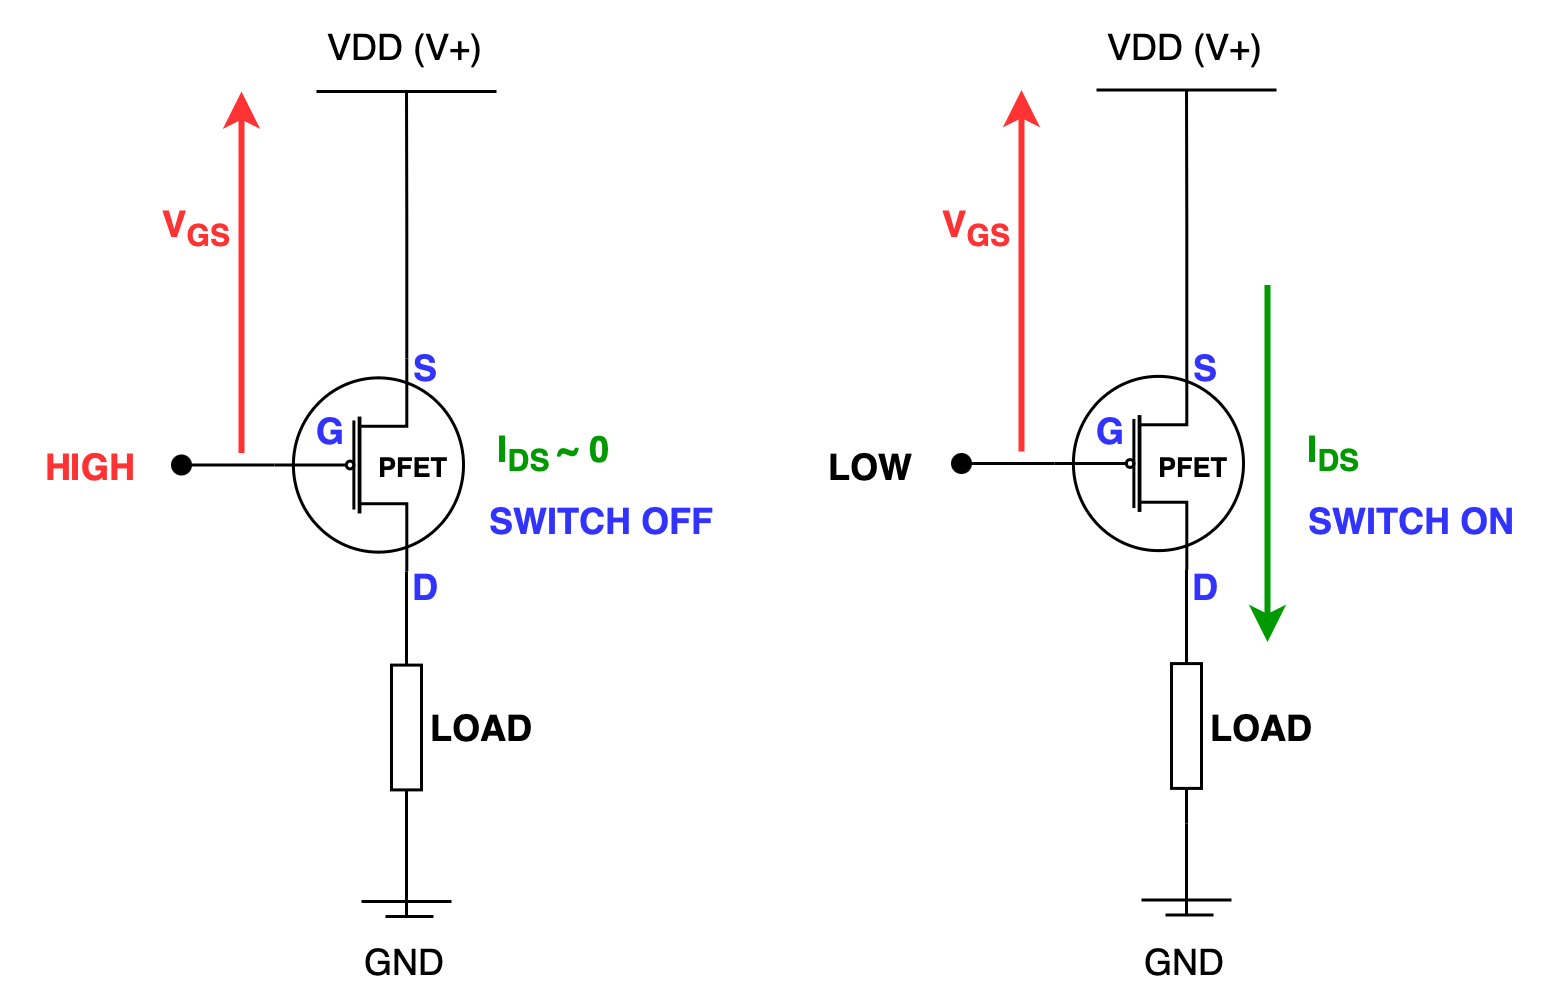

The diagram above was exported from draw.io. Its source (the exported page's mxGraphModel, read from the mxfile embedded in the PNG):
<mxGraphModel dx="2261" dy="779" grid="1" gridSize="10" guides="1" tooltips="1" connect="1" arrows="1" fold="1" page="1" pageScale="1" pageWidth="827" pageHeight="1169" math="0" shadow="0">
  <root>
    <mxCell id="0" />
    <mxCell id="1" parent="0" />
    <mxCell id="RZWN4V4hxaq9JusKRjjO-70" style="edgeStyle=orthogonalEdgeStyle;rounded=0;orthogonalLoop=1;jettySize=auto;html=1;exitX=0;exitY=0.5;exitDx=0;exitDy=0;exitPerimeter=0;endArrow=oval;endFill=1;" edge="1" parent="1" source="RZWN4V4hxaq9JusKRjjO-28">
      <mxGeometry relative="1" as="geometry">
        <mxPoint x="-40" y="285" as="targetPoint" />
      </mxGeometry>
    </mxCell>
    <mxCell id="RZWN4V4hxaq9JusKRjjO-75" style="edgeStyle=orthogonalEdgeStyle;rounded=0;orthogonalLoop=1;jettySize=auto;html=1;exitX=0.7;exitY=0;exitDx=0;exitDy=0;exitPerimeter=0;entryX=0.5;entryY=1;entryDx=0;entryDy=0;endArrow=none;startFill=0;" edge="1" parent="1" source="RZWN4V4hxaq9JusKRjjO-28" target="RZWN4V4hxaq9JusKRjjO-59">
      <mxGeometry relative="1" as="geometry" />
    </mxCell>
    <mxCell id="RZWN4V4hxaq9JusKRjjO-28" value="" style="verticalLabelPosition=bottom;shadow=0;dashed=0;align=center;html=1;verticalAlign=top;shape=mxgraph.electrical.mosfets1.mosfet_p_no_bulk;" vertex="1" parent="1">
      <mxGeometry x="-9" y="249" width="63" height="71" as="geometry" />
    </mxCell>
    <mxCell id="RZWN4V4hxaq9JusKRjjO-51" value="G" style="text;html=1;align=center;verticalAlign=middle;whiteSpace=wrap;rounded=0;fontColor=#3333FF;fontStyle=1" vertex="1" parent="1">
      <mxGeometry x="-20" y="258" width="60" height="30" as="geometry" />
    </mxCell>
    <mxCell id="RZWN4V4hxaq9JusKRjjO-52" value="D" style="text;html=1;align=center;verticalAlign=middle;whiteSpace=wrap;rounded=0;fontColor=#3333FF;fontStyle=1" vertex="1" parent="1">
      <mxGeometry x="12" y="310" width="60" height="30" as="geometry" />
    </mxCell>
    <mxCell id="RZWN4V4hxaq9JusKRjjO-53" value="S" style="text;html=1;align=center;verticalAlign=middle;whiteSpace=wrap;rounded=0;fontColor=#3333FF;fontStyle=1" vertex="1" parent="1">
      <mxGeometry x="12" y="237" width="60" height="30" as="geometry" />
    </mxCell>
    <mxCell id="RZWN4V4hxaq9JusKRjjO-54" value="" style="endArrow=none;html=1;rounded=0;entryX=0.7;entryY=1;entryDx=0;entryDy=0;entryPerimeter=0;" edge="1" parent="1">
      <mxGeometry width="50" height="50" relative="1" as="geometry">
        <mxPoint x="35" y="350" as="sourcePoint" />
        <mxPoint x="35" y="320" as="targetPoint" />
      </mxGeometry>
    </mxCell>
    <mxCell id="RZWN4V4hxaq9JusKRjjO-58" value="GND" style="text;html=1;align=center;verticalAlign=middle;whiteSpace=wrap;rounded=0;" vertex="1" parent="1">
      <mxGeometry x="5" y="435" width="60" height="30" as="geometry" />
    </mxCell>
    <mxCell id="RZWN4V4hxaq9JusKRjjO-59" value="VDD (V+)" style="text;html=1;align=center;verticalAlign=middle;whiteSpace=wrap;rounded=0;" vertex="1" parent="1">
      <mxGeometry x="5" y="130" width="60" height="30" as="geometry" />
    </mxCell>
    <mxCell id="RZWN4V4hxaq9JusKRjjO-62" value="" style="endArrow=none;html=1;rounded=0;" edge="1" parent="1">
      <mxGeometry width="50" height="50" relative="1" as="geometry">
        <mxPoint x="5" y="160" as="sourcePoint" />
        <mxPoint x="65" y="160" as="targetPoint" />
      </mxGeometry>
    </mxCell>
    <mxCell id="RZWN4V4hxaq9JusKRjjO-65" value="" style="endArrow=classic;html=1;rounded=0;strokeColor=#FF3333;strokeWidth=2;exitX=0;exitY=0.75;exitDx=0;exitDy=0;" edge="1" parent="1" source="RZWN4V4hxaq9JusKRjjO-51">
      <mxGeometry width="50" height="50" relative="1" as="geometry">
        <mxPoint x="-20" y="275" as="sourcePoint" />
        <mxPoint x="-20" y="160" as="targetPoint" />
      </mxGeometry>
    </mxCell>
    <mxCell id="RZWN4V4hxaq9JusKRjjO-67" value="V&lt;sub&gt;GS&lt;/sub&gt;" style="text;html=1;align=center;verticalAlign=middle;resizable=0;points=[];autosize=1;strokeColor=none;fillColor=none;fontStyle=1;fontColor=#FF3333;" vertex="1" parent="1">
      <mxGeometry x="-60" y="190" width="50" height="30" as="geometry" />
    </mxCell>
    <mxCell id="RZWN4V4hxaq9JusKRjjO-68" value="PFET" style="text;html=1;align=center;verticalAlign=middle;resizable=0;points=[];autosize=1;strokeColor=none;fillColor=none;fontStyle=1;fontSize=9;" vertex="1" parent="1">
      <mxGeometry x="12" y="275" width="50" height="20" as="geometry" />
    </mxCell>
    <mxCell id="RZWN4V4hxaq9JusKRjjO-74" style="edgeStyle=orthogonalEdgeStyle;rounded=0;orthogonalLoop=1;jettySize=auto;html=1;exitX=0;exitY=0.5;exitDx=0;exitDy=0;exitPerimeter=0;endArrow=none;startFill=0;entryX=0.5;entryY=0;entryDx=0;entryDy=0;" edge="1" parent="1" source="RZWN4V4hxaq9JusKRjjO-71" target="RZWN4V4hxaq9JusKRjjO-58">
      <mxGeometry relative="1" as="geometry">
        <mxPoint x="35" y="440" as="targetPoint" />
      </mxGeometry>
    </mxCell>
    <mxCell id="RZWN4V4hxaq9JusKRjjO-71" value="" style="pointerEvents=1;verticalLabelPosition=bottom;shadow=0;dashed=0;align=center;html=1;verticalAlign=top;shape=mxgraph.electrical.resistors.resistor_1;rotation=-90;" vertex="1" parent="1">
      <mxGeometry x="2.5" y="367" width="65" height="10" as="geometry" />
    </mxCell>
    <mxCell id="RZWN4V4hxaq9JusKRjjO-72" value="" style="group" vertex="1" connectable="0" parent="1">
      <mxGeometry x="20" y="430" width="30" height="5" as="geometry" />
    </mxCell>
    <mxCell id="RZWN4V4hxaq9JusKRjjO-56" value="" style="endArrow=none;html=1;rounded=0;" edge="1" parent="RZWN4V4hxaq9JusKRjjO-72">
      <mxGeometry width="50" height="50" relative="1" as="geometry">
        <mxPoint as="sourcePoint" />
        <mxPoint x="30" as="targetPoint" />
      </mxGeometry>
    </mxCell>
    <mxCell id="RZWN4V4hxaq9JusKRjjO-57" value="" style="endArrow=none;html=1;rounded=0;" edge="1" parent="RZWN4V4hxaq9JusKRjjO-72">
      <mxGeometry width="50" height="50" relative="1" as="geometry">
        <mxPoint x="8" y="5" as="sourcePoint" />
        <mxPoint x="24" y="5" as="targetPoint" />
      </mxGeometry>
    </mxCell>
    <mxCell id="RZWN4V4hxaq9JusKRjjO-76" value="LOAD" style="text;html=1;align=center;verticalAlign=middle;resizable=0;points=[];autosize=1;strokeColor=none;fillColor=none;fontStyle=1" vertex="1" parent="1">
      <mxGeometry x="30" y="357" width="60" height="30" as="geometry" />
    </mxCell>
    <mxCell id="RZWN4V4hxaq9JusKRjjO-81" value="HIGH" style="text;html=1;align=center;verticalAlign=middle;whiteSpace=wrap;rounded=0;fontStyle=1;fontColor=#FF3333;" vertex="1" parent="1">
      <mxGeometry x="-100" y="270" width="60" height="30" as="geometry" />
    </mxCell>
    <mxCell id="RZWN4V4hxaq9JusKRjjO-83" value="&lt;span style=&quot;background-color: light-dark(#ffffff, var(--ge-dark-color, #121212)); color: rgb(0, 153, 0);&quot;&gt;I&lt;sub&gt;DS &lt;/sub&gt;~ 0&lt;/span&gt;" style="text;html=1;align=center;verticalAlign=middle;resizable=0;points=[];autosize=1;strokeColor=none;fillColor=none;fontStyle=1;fontColor=#FF3333;" vertex="1" parent="1">
      <mxGeometry x="54" y="265" width="60" height="30" as="geometry" />
    </mxCell>
    <mxCell id="RZWN4V4hxaq9JusKRjjO-84" value="&lt;font&gt;&lt;span style=&quot;caret-color: rgb(0, 153, 0); background-color: rgb(255, 255, 255);&quot;&gt;SWITCH OFF&lt;/span&gt;&lt;/font&gt;" style="text;html=1;align=center;verticalAlign=middle;resizable=0;points=[];autosize=1;strokeColor=none;fillColor=none;fontStyle=1;fontColor=#3333FF;" vertex="1" parent="1">
      <mxGeometry x="50" y="287.5" width="100" height="30" as="geometry" />
    </mxCell>
    <mxCell id="RZWN4V4hxaq9JusKRjjO-107" style="edgeStyle=orthogonalEdgeStyle;rounded=0;orthogonalLoop=1;jettySize=auto;html=1;exitX=0;exitY=0.5;exitDx=0;exitDy=0;exitPerimeter=0;endArrow=oval;endFill=1;" edge="1" parent="1" source="RZWN4V4hxaq9JusKRjjO-109">
      <mxGeometry relative="1" as="geometry">
        <mxPoint x="220" y="284.5" as="targetPoint" />
      </mxGeometry>
    </mxCell>
    <mxCell id="RZWN4V4hxaq9JusKRjjO-108" style="edgeStyle=orthogonalEdgeStyle;rounded=0;orthogonalLoop=1;jettySize=auto;html=1;exitX=0.7;exitY=0;exitDx=0;exitDy=0;exitPerimeter=0;entryX=0.5;entryY=1;entryDx=0;entryDy=0;endArrow=none;startFill=0;" edge="1" parent="1" source="RZWN4V4hxaq9JusKRjjO-109" target="RZWN4V4hxaq9JusKRjjO-115">
      <mxGeometry relative="1" as="geometry" />
    </mxCell>
    <mxCell id="RZWN4V4hxaq9JusKRjjO-109" value="" style="verticalLabelPosition=bottom;shadow=0;dashed=0;align=center;html=1;verticalAlign=top;shape=mxgraph.electrical.mosfets1.mosfet_p_no_bulk;" vertex="1" parent="1">
      <mxGeometry x="251" y="248.5" width="63" height="71" as="geometry" />
    </mxCell>
    <mxCell id="RZWN4V4hxaq9JusKRjjO-110" value="G" style="text;html=1;align=center;verticalAlign=middle;whiteSpace=wrap;rounded=0;fontColor=#3333FF;fontStyle=1" vertex="1" parent="1">
      <mxGeometry x="240" y="257.5" width="60" height="30" as="geometry" />
    </mxCell>
    <mxCell id="RZWN4V4hxaq9JusKRjjO-111" value="D" style="text;html=1;align=center;verticalAlign=middle;whiteSpace=wrap;rounded=0;fontColor=#3333FF;fontStyle=1" vertex="1" parent="1">
      <mxGeometry x="272" y="309.5" width="60" height="30" as="geometry" />
    </mxCell>
    <mxCell id="RZWN4V4hxaq9JusKRjjO-112" value="S" style="text;html=1;align=center;verticalAlign=middle;whiteSpace=wrap;rounded=0;fontColor=#3333FF;fontStyle=1" vertex="1" parent="1">
      <mxGeometry x="272" y="236.5" width="60" height="30" as="geometry" />
    </mxCell>
    <mxCell id="RZWN4V4hxaq9JusKRjjO-113" value="" style="endArrow=none;html=1;rounded=0;entryX=0.7;entryY=1;entryDx=0;entryDy=0;entryPerimeter=0;" edge="1" parent="1">
      <mxGeometry width="50" height="50" relative="1" as="geometry">
        <mxPoint x="295" y="349.5" as="sourcePoint" />
        <mxPoint x="295" y="319.5" as="targetPoint" />
      </mxGeometry>
    </mxCell>
    <mxCell id="RZWN4V4hxaq9JusKRjjO-114" value="GND" style="text;html=1;align=center;verticalAlign=middle;whiteSpace=wrap;rounded=0;" vertex="1" parent="1">
      <mxGeometry x="265" y="434.5" width="60" height="30" as="geometry" />
    </mxCell>
    <mxCell id="RZWN4V4hxaq9JusKRjjO-115" value="VDD (V+)" style="text;html=1;align=center;verticalAlign=middle;whiteSpace=wrap;rounded=0;" vertex="1" parent="1">
      <mxGeometry x="265" y="129.5" width="60" height="30" as="geometry" />
    </mxCell>
    <mxCell id="RZWN4V4hxaq9JusKRjjO-116" value="" style="endArrow=none;html=1;rounded=0;" edge="1" parent="1">
      <mxGeometry width="50" height="50" relative="1" as="geometry">
        <mxPoint x="265" y="159.5" as="sourcePoint" />
        <mxPoint x="325" y="159.5" as="targetPoint" />
      </mxGeometry>
    </mxCell>
    <mxCell id="RZWN4V4hxaq9JusKRjjO-117" value="" style="endArrow=classic;html=1;rounded=0;strokeColor=#FF3333;strokeWidth=2;exitX=0;exitY=0.75;exitDx=0;exitDy=0;" edge="1" parent="1" source="RZWN4V4hxaq9JusKRjjO-110">
      <mxGeometry width="50" height="50" relative="1" as="geometry">
        <mxPoint x="240" y="274.5" as="sourcePoint" />
        <mxPoint x="240" y="159.5" as="targetPoint" />
      </mxGeometry>
    </mxCell>
    <mxCell id="RZWN4V4hxaq9JusKRjjO-118" value="V&lt;sub&gt;GS&lt;/sub&gt;" style="text;html=1;align=center;verticalAlign=middle;resizable=0;points=[];autosize=1;strokeColor=none;fillColor=none;fontStyle=1;fontColor=#FF3333;" vertex="1" parent="1">
      <mxGeometry x="200" y="189.5" width="50" height="30" as="geometry" />
    </mxCell>
    <mxCell id="RZWN4V4hxaq9JusKRjjO-119" value="PFET" style="text;html=1;align=center;verticalAlign=middle;resizable=0;points=[];autosize=1;strokeColor=none;fillColor=none;fontStyle=1;fontSize=9;" vertex="1" parent="1">
      <mxGeometry x="272" y="274.5" width="50" height="20" as="geometry" />
    </mxCell>
    <mxCell id="RZWN4V4hxaq9JusKRjjO-120" style="edgeStyle=orthogonalEdgeStyle;rounded=0;orthogonalLoop=1;jettySize=auto;html=1;exitX=0;exitY=0.5;exitDx=0;exitDy=0;exitPerimeter=0;endArrow=none;startFill=0;entryX=0.5;entryY=0;entryDx=0;entryDy=0;" edge="1" parent="1" source="RZWN4V4hxaq9JusKRjjO-121" target="RZWN4V4hxaq9JusKRjjO-114">
      <mxGeometry relative="1" as="geometry">
        <mxPoint x="295" y="439.5" as="targetPoint" />
      </mxGeometry>
    </mxCell>
    <mxCell id="RZWN4V4hxaq9JusKRjjO-121" value="" style="pointerEvents=1;verticalLabelPosition=bottom;shadow=0;dashed=0;align=center;html=1;verticalAlign=top;shape=mxgraph.electrical.resistors.resistor_1;rotation=-90;" vertex="1" parent="1">
      <mxGeometry x="262.5" y="366.5" width="65" height="10" as="geometry" />
    </mxCell>
    <mxCell id="RZWN4V4hxaq9JusKRjjO-122" value="" style="group" vertex="1" connectable="0" parent="1">
      <mxGeometry x="280" y="429.5" width="30" height="5" as="geometry" />
    </mxCell>
    <mxCell id="RZWN4V4hxaq9JusKRjjO-123" value="" style="endArrow=none;html=1;rounded=0;" edge="1" parent="RZWN4V4hxaq9JusKRjjO-122">
      <mxGeometry width="50" height="50" relative="1" as="geometry">
        <mxPoint as="sourcePoint" />
        <mxPoint x="30" as="targetPoint" />
      </mxGeometry>
    </mxCell>
    <mxCell id="RZWN4V4hxaq9JusKRjjO-124" value="" style="endArrow=none;html=1;rounded=0;" edge="1" parent="RZWN4V4hxaq9JusKRjjO-122">
      <mxGeometry width="50" height="50" relative="1" as="geometry">
        <mxPoint x="8" y="5" as="sourcePoint" />
        <mxPoint x="24" y="5" as="targetPoint" />
      </mxGeometry>
    </mxCell>
    <mxCell id="RZWN4V4hxaq9JusKRjjO-125" value="LOAD" style="text;html=1;align=center;verticalAlign=middle;resizable=0;points=[];autosize=1;strokeColor=none;fillColor=none;fontStyle=1" vertex="1" parent="1">
      <mxGeometry x="290" y="356.5" width="60" height="30" as="geometry" />
    </mxCell>
    <mxCell id="RZWN4V4hxaq9JusKRjjO-126" value="LOW" style="text;html=1;align=center;verticalAlign=middle;whiteSpace=wrap;rounded=0;fontStyle=1" vertex="1" parent="1">
      <mxGeometry x="160" y="269.5" width="60" height="30" as="geometry" />
    </mxCell>
    <mxCell id="RZWN4V4hxaq9JusKRjjO-127" value="&lt;span style=&quot;background-color: light-dark(#ffffff, var(--ge-dark-color, #121212)); color: rgb(0, 153, 0);&quot;&gt;I&lt;sub&gt;DS &lt;/sub&gt;&lt;/span&gt;" style="text;html=1;align=center;verticalAlign=middle;resizable=0;points=[];autosize=1;strokeColor=none;fillColor=none;fontStyle=1;fontColor=#FF3333;" vertex="1" parent="1">
      <mxGeometry x="324" y="264.5" width="40" height="30" as="geometry" />
    </mxCell>
    <mxCell id="RZWN4V4hxaq9JusKRjjO-128" value="&lt;font&gt;&lt;span style=&quot;caret-color: rgb(0, 153, 0); background-color: rgb(255, 255, 255);&quot;&gt;SWITCH ON&lt;/span&gt;&lt;/font&gt;" style="text;html=1;align=center;verticalAlign=middle;resizable=0;points=[];autosize=1;strokeColor=none;fillColor=none;fontStyle=1;fontColor=#3333FF;" vertex="1" parent="1">
      <mxGeometry x="325" y="288" width="90" height="30" as="geometry" />
    </mxCell>
    <mxCell id="RZWN4V4hxaq9JusKRjjO-129" value="" style="endArrow=classic;html=1;rounded=0;strokeColor=#009900;strokeWidth=2;exitX=0;exitY=0.75;exitDx=0;exitDy=0;" edge="1" parent="1">
      <mxGeometry width="50" height="50" relative="1" as="geometry">
        <mxPoint x="322" y="224.5" as="sourcePoint" />
        <mxPoint x="322" y="343.5" as="targetPoint" />
      </mxGeometry>
    </mxCell>
  </root>
</mxGraphModel>